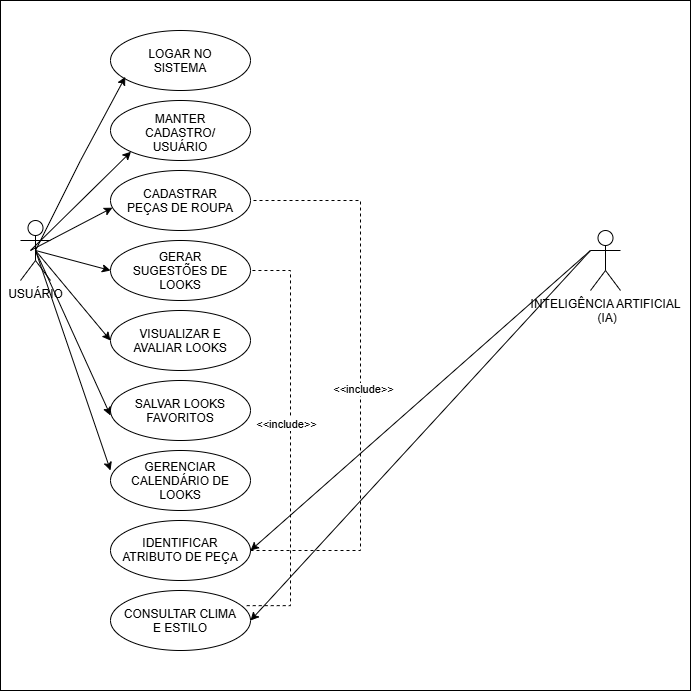

The diagram above was exported from draw.io. Its source (the exported page's mxGraphModel, read from the mxfile embedded in the PNG):
<mxGraphModel dx="1184" dy="715" grid="1" gridSize="10" guides="1" tooltips="1" connect="1" arrows="1" fold="1" page="1" pageScale="1" pageWidth="1200" pageHeight="1920" math="0" shadow="0">
  <root>
    <mxCell id="0" />
    <mxCell id="1" parent="0" />
    <mxCell id="hsBnA11Bm5YOV6Gg3h_t-4" parent="1" style="whiteSpace=wrap;html=1;aspect=fixed;" value="" vertex="1">
      <mxGeometry height="690" width="690" x="270" y="520" as="geometry" />
    </mxCell>
    <mxCell id="hsBnA11Bm5YOV6Gg3h_t-5" parent="1" style="ellipse;whiteSpace=wrap;html=1;shapeInside=1;" value="LOGAR NO SISTEMA" vertex="1">
      <mxGeometry height="60" width="140" x="380" y="550" as="geometry" />
    </mxCell>
    <mxCell id="hsBnA11Bm5YOV6Gg3h_t-6" parent="1" style="shape=umlActor;verticalLabelPosition=bottom;verticalAlign=top;html=1;outlineConnect=0;" value="USUÁRIO" vertex="1">
      <mxGeometry height="60" width="30" x="290" y="740" as="geometry" />
    </mxCell>
    <mxCell id="hsBnA11Bm5YOV6Gg3h_t-11" edge="1" parent="1" source="hsBnA11Bm5YOV6Gg3h_t-6" style="endArrow=classic;html=1;rounded=0;exitX=0.5;exitY=0.5;exitDx=0;exitDy=0;exitPerimeter=0;entryX=0.106;entryY=0.773;entryDx=0;entryDy=0;entryPerimeter=0;" target="hsBnA11Bm5YOV6Gg3h_t-5" value="">
      <mxGeometry height="50" relative="1" width="50" x="0.0521" as="geometry">
        <Array as="points">
          <mxPoint x="350" y="680" />
        </Array>
        <mxPoint x="380" y="660" as="sourcePoint" />
        <mxPoint x="430" y="610" as="targetPoint" />
      </mxGeometry>
    </mxCell>
    <mxCell id="hsBnA11Bm5YOV6Gg3h_t-12" parent="1" style="ellipse;whiteSpace=wrap;html=1;shapeInside=1;" value="MANTER CADASTRO/ USUÁRIO" vertex="1">
      <mxGeometry height="60" width="140" x="380" y="620" as="geometry" />
    </mxCell>
    <mxCell id="hsBnA11Bm5YOV6Gg3h_t-13" parent="1" style="ellipse;whiteSpace=wrap;html=1;shapeInside=1;" value="CADASTRAR PEÇAS DE ROUPA" vertex="1">
      <mxGeometry height="60" width="140" x="380" y="690" as="geometry" />
    </mxCell>
    <mxCell id="hsBnA11Bm5YOV6Gg3h_t-14" edge="1" parent="1" style="endArrow=classic;html=1;rounded=0;entryX=0;entryY=1;entryDx=0;entryDy=0;" target="hsBnA11Bm5YOV6Gg3h_t-12" value="">
      <mxGeometry height="50" relative="1" width="50" as="geometry">
        <mxPoint x="300" y="770" as="sourcePoint" />
        <mxPoint x="350" y="720" as="targetPoint" />
      </mxGeometry>
    </mxCell>
    <mxCell id="hsBnA11Bm5YOV6Gg3h_t-17" edge="1" parent="1" style="endArrow=classic;html=1;rounded=0;entryX=0.014;entryY=0.62;entryDx=0;entryDy=0;entryPerimeter=0;" target="hsBnA11Bm5YOV6Gg3h_t-13" value="">
      <mxGeometry height="50" relative="1" width="50" as="geometry">
        <mxPoint x="300" y="770" as="sourcePoint" />
        <mxPoint x="350" y="720" as="targetPoint" />
      </mxGeometry>
    </mxCell>
    <mxCell id="hsBnA11Bm5YOV6Gg3h_t-18" parent="1" style="ellipse;whiteSpace=wrap;html=1;shapeInside=1;" value="GERAR SUGESTÕES DE LOOKS" vertex="1">
      <mxGeometry height="60" width="140" x="380" y="760" as="geometry" />
    </mxCell>
    <mxCell id="hsBnA11Bm5YOV6Gg3h_t-19" parent="1" style="ellipse;whiteSpace=wrap;html=1;shapeInside=1;" value="VISUALIZAR E AVALIAR LOOKS" vertex="1">
      <mxGeometry height="60" width="140" x="380" y="830" as="geometry" />
    </mxCell>
    <mxCell id="hsBnA11Bm5YOV6Gg3h_t-20" parent="1" style="ellipse;whiteSpace=wrap;html=1;shapeInside=1;" value="SALVAR LOOKS FAVORITOS" vertex="1">
      <mxGeometry height="60" width="140" x="380" y="900" as="geometry" />
    </mxCell>
    <mxCell id="hsBnA11Bm5YOV6Gg3h_t-21" parent="1" style="ellipse;whiteSpace=wrap;html=1;shapeInside=1;" value="GERENCIAR CALENDÁRIO DE LOOKS" vertex="1">
      <mxGeometry height="60" width="140" x="380" y="970" as="geometry" />
    </mxCell>
    <mxCell id="hsBnA11Bm5YOV6Gg3h_t-22" parent="1" style="ellipse;whiteSpace=wrap;html=1;shapeInside=1;" value="IDENTIFICAR ATRIBUTO DE PEÇA&lt;div&gt;&lt;br/&gt;&lt;/div&gt;" vertex="1">
      <mxGeometry height="60" width="140" x="380" y="1040" as="geometry" />
    </mxCell>
    <mxCell id="hsBnA11Bm5YOV6Gg3h_t-23" edge="1" parent="1" source="hsBnA11Bm5YOV6Gg3h_t-6" style="endArrow=classic;html=1;rounded=0;exitX=0.5;exitY=0.5;exitDx=0;exitDy=0;exitPerimeter=0;" value="">
      <mxGeometry height="50" relative="1" width="50" as="geometry">
        <mxPoint x="330" y="840" as="sourcePoint" />
        <mxPoint x="380" y="790" as="targetPoint" />
      </mxGeometry>
    </mxCell>
    <mxCell id="hsBnA11Bm5YOV6Gg3h_t-25" edge="1" parent="1" source="hsBnA11Bm5YOV6Gg3h_t-6" style="endArrow=classic;html=1;rounded=0;exitX=0.5;exitY=0.5;exitDx=0;exitDy=0;exitPerimeter=0;" value="">
      <mxGeometry height="50" relative="1" width="50" as="geometry">
        <mxPoint x="320" y="780" as="sourcePoint" />
        <mxPoint x="380" y="860" as="targetPoint" />
      </mxGeometry>
    </mxCell>
    <mxCell id="hsBnA11Bm5YOV6Gg3h_t-26" edge="1" parent="1" source="hsBnA11Bm5YOV6Gg3h_t-6" style="endArrow=classic;html=1;rounded=0;exitX=0.5;exitY=0.5;exitDx=0;exitDy=0;exitPerimeter=0;" value="">
      <mxGeometry height="50" relative="1" width="50" as="geometry">
        <mxPoint x="330" y="985" as="sourcePoint" />
        <mxPoint x="380" y="935" as="targetPoint" />
      </mxGeometry>
    </mxCell>
    <mxCell id="hsBnA11Bm5YOV6Gg3h_t-27" edge="1" parent="1" source="hsBnA11Bm5YOV6Gg3h_t-6" style="endArrow=classic;html=1;rounded=0;exitX=0.5;exitY=0.5;exitDx=0;exitDy=0;exitPerimeter=0;" value="">
      <mxGeometry height="50" relative="1" width="50" as="geometry">
        <mxPoint x="330" y="1040" as="sourcePoint" />
        <mxPoint x="380" y="990" as="targetPoint" />
      </mxGeometry>
    </mxCell>
    <mxCell id="hsBnA11Bm5YOV6Gg3h_t-29" parent="1" style="shape=umlActor;verticalLabelPosition=bottom;verticalAlign=top;html=1;outlineConnect=0;" value="INTELIGÊNCIA ARTIFICIAL&lt;div&gt;&amp;nbsp;(IA)&lt;/div&gt;" vertex="1">
      <mxGeometry height="60" width="30" x="860" y="750" as="geometry" />
    </mxCell>
    <mxCell id="hsBnA11Bm5YOV6Gg3h_t-36" edge="1" parent="1" source="hsBnA11Bm5YOV6Gg3h_t-29" style="endArrow=classic;html=1;rounded=0;exitX=0;exitY=0.3333333333333333;exitDx=0;exitDy=0;exitPerimeter=0;entryX=1;entryY=0.5;entryDx=0;entryDy=0;" target="hsBnA11Bm5YOV6Gg3h_t-22" value="">
      <mxGeometry height="50" relative="1" width="50" as="geometry">
        <mxPoint x="670" y="1040" as="sourcePoint" />
        <mxPoint x="720" y="990" as="targetPoint" />
      </mxGeometry>
    </mxCell>
    <mxCell id="hsBnA11Bm5YOV6Gg3h_t-37" parent="1" style="ellipse;whiteSpace=wrap;html=1;shapeInside=1;" value="&lt;div&gt;CONSULTAR CLIMA E ESTILO&lt;/div&gt;" vertex="1">
      <mxGeometry height="60" width="140" x="380" y="1110" as="geometry" />
    </mxCell>
    <mxCell id="hsBnA11Bm5YOV6Gg3h_t-38" edge="1" parent="1" source="hsBnA11Bm5YOV6Gg3h_t-29" style="endArrow=classic;html=1;rounded=0;entryX=1;entryY=0.5;entryDx=0;entryDy=0;exitX=0;exitY=0.3333333333333333;exitDx=0;exitDy=0;exitPerimeter=0;" target="hsBnA11Bm5YOV6Gg3h_t-37" value="">
      <mxGeometry height="50" relative="1" width="50" as="geometry">
        <mxPoint x="860" y="780" as="sourcePoint" />
        <mxPoint x="650" y="830" as="targetPoint" />
      </mxGeometry>
    </mxCell>
    <mxCell id="hsBnA11Bm5YOV6Gg3h_t-39" edge="1" parent="1" source="hsBnA11Bm5YOV6Gg3h_t-22" style="endArrow=none;dashed=1;html=1;rounded=0;entryX=1;entryY=0.5;entryDx=0;entryDy=0;exitX=1;exitY=0.5;exitDx=0;exitDy=0;" target="hsBnA11Bm5YOV6Gg3h_t-13" value="">
      <mxGeometry height="50" relative="1" width="50" as="geometry">
        <Array as="points">
          <mxPoint x="630" y="1070" />
          <mxPoint x="630" y="720" />
        </Array>
        <mxPoint x="600" y="880" as="sourcePoint" />
        <mxPoint x="650" y="830" as="targetPoint" />
      </mxGeometry>
    </mxCell>
    <mxCell id="hsBnA11Bm5YOV6Gg3h_t-41" connectable="0" parent="hsBnA11Bm5YOV6Gg3h_t-39" style="edgeLabel;html=1;align=center;verticalAlign=middle;resizable=0;points=[];" value="&amp;lt;&amp;lt;include&amp;gt;&amp;gt;" vertex="1">
      <mxGeometry relative="1" x="-0.0504" y="-2" as="geometry">
        <mxPoint as="offset" />
      </mxGeometry>
    </mxCell>
    <mxCell id="hsBnA11Bm5YOV6Gg3h_t-40" edge="1" parent="1" style="endArrow=none;dashed=1;html=1;rounded=0;entryX=1;entryY=0.5;entryDx=0;entryDy=0;exitX=0.973;exitY=0.786;exitDx=0;exitDy=0;exitPerimeter=0;" target="hsBnA11Bm5YOV6Gg3h_t-18" value="">
      <mxGeometry height="50" relative="1" width="50" x="0.1028" as="geometry">
        <Array as="points">
          <mxPoint x="560" y="1125.14" />
          <mxPoint x="560" y="790" />
        </Array>
        <mxPoint x="516.2200000000003" y="1125.1399999999999" as="sourcePoint" />
        <mxPoint x="520.8400000000001" y="750" as="targetPoint" />
      </mxGeometry>
    </mxCell>
    <mxCell id="hsBnA11Bm5YOV6Gg3h_t-42" connectable="0" parent="hsBnA11Bm5YOV6Gg3h_t-40" style="edgeLabel;html=1;align=center;verticalAlign=middle;resizable=0;points=[];" value="&amp;lt;&amp;lt;include&amp;gt;&amp;gt;" vertex="1">
      <mxGeometry relative="1" x="0.0745" y="5" as="geometry">
        <mxPoint as="offset" />
      </mxGeometry>
    </mxCell>
  </root>
</mxGraphModel>